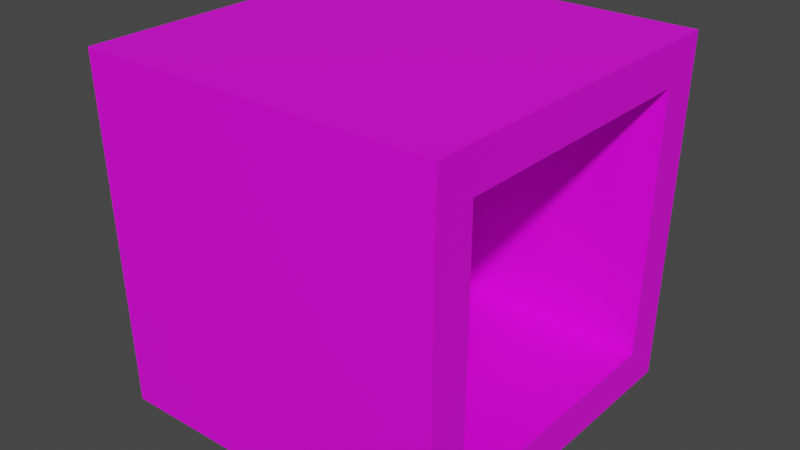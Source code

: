 # Source: shelf.blend  (saved by Blender 3.1.7; exported with 4.5.12 LTS)
import bpy
from mathutils import Matrix  # noqa: F401  (used for matrix-valued properties, if any)

bpy.ops.wm.read_factory_settings(use_empty=True)
scene = bpy.context.scene
scene.name = 'Scene'

# ---- collections
col_collection = bpy.data.collections.new('Collection'); scene.collection.children.link(col_collection)

# ---- images (referenced by path relative to the original .blend; pixels are not part of the script)
import os
ASSET_DIR = os.environ.get("B2B_ASSET_DIR", "")  # directory of the original .blend (textures are referenced by path, not embedded)
HERE = os.path.dirname(os.path.abspath(__file__))  # packed textures are extracted next to this script under _unpacked/

def load_image(name, relpath, width, height, colorspace="sRGB"):
    """Load a texture the original file referenced (path relative to the .blend, or extracted next to this script)."""
    p = next((c for c in (os.path.join(HERE, relpath), os.path.join(ASSET_DIR, relpath)) if relpath and os.path.exists(c)), "")
    if p:
        img = bpy.data.images.load(p, check_existing=True)
        img.name = name
    else:  # same state as the original file: an image datablock whose file is absent (Cycles renders it pink)
        img = bpy.data.images.new(name, width, height)
        img.source = "FILE"
        img.filepath = "//" + (relpath or name)
    img.colorspace_settings.name = colorspace
    return img
img_black_png_001 = load_image('black.png.001', 'black.png', 1024, 1024, 'sRGB')

# ---- materials (node trees are filled in below, after node groups)
mat_material = bpy.data.materials.new('Material')
mat_material.use_transparent_shadow = False

# ---- material node trees
mat_material.use_nodes = True; mat_material.node_tree.nodes.clear()
_N = mat_material.node_tree.nodes; _L = mat_material.node_tree.links
n0 = _N.new('ShaderNodeBsdfPrincipled'); n0.name = 'Principled BSDF'; n0.location = (10, 300)
n0.distribution = 'GGX'
n0.subsurface_method = 'RANDOM_WALK_SKIN'
n0.inputs[3].default_value = 1.45
n0.inputs[27].default_value = (0.0, 0.0, 0.0, 1.0)
n0.inputs[28].default_value = 1.0
n1 = _N.new('ShaderNodeOutputMaterial'); n1.name = 'Material Output'; n1.location = (300, 300)
n2 = _N.new('ShaderNodeTexImage'); n2.name = 'Image Texture'; n2.location = (-426, 168)
n2.image = img_black_png_001
_L.new(n0.outputs[0], n1.inputs[0])
_L.new(n2.outputs[0], n0.inputs[0])
n1.is_active_output = True

# ---- world
world_world = bpy.data.worlds.new('World'); scene.world = world_world
world_world.use_nodes = True; world_world.node_tree.nodes.clear()
_N = world_world.node_tree.nodes; _L = world_world.node_tree.links
n0 = _N.new('ShaderNodeOutputWorld'); n0.name = 'World Output'; n0.location = (300, 300)
n1 = _N.new('ShaderNodeBackground'); n1.name = 'Background'; n1.location = (10, 300)
n1.inputs[0].default_value = (0.05088, 0.05088, 0.05088, 1.0)
_L.new(n1.outputs[0], n0.inputs[0])
n0.is_active_output = True
world_world.color = (0.05088, 0.05088, 0.05088)
world_world.use_sun_shadow = False
world_world.sun_shadow_jitter_overblur = 0.0

# ---- meshes
me_cube = bpy.data.meshes.new('Cube')
me_cube.from_pydata([(-2.328, -2.328, -2.328), (-2.398, -2.398, 2.328), (-2.328, 2.328, -2.328), (-2.398, 2.398, 2.328), (2.328, -2.328, -2.328), (2.398, -2.398, 2.328), (2.328, 2.328, -2.328), (2.398, 2.398, 2.328), (2.398, 2.398, 2.328), (2.328, 2.328, -2.328), (2.328, -2.328, -2.328), (2.398, -2.398, 2.328), (2.336, 1.788, -1.78), (2.39, 1.842, 1.78), (2.39, -1.842, 1.78), (2.336, -1.788, -1.78), (-1.464, 1.842, 1.838), (-1.518, 1.788, -1.722), (-1.518, -1.788, -1.722), (-1.464, -1.842, 1.838)], [], [(0, 1, 3, 2), (2, 3, 8, 9), (14, 15, 18, 19), (10, 11, 1, 0), (2, 9, 10, 0), (8, 3, 1, 11), (7, 6, 9, 8), (6, 4, 10, 9), (5, 7, 8, 11), (4, 5, 11, 10), (6, 7, 13, 12), (7, 5, 14, 13), (5, 4, 15, 14), (4, 6, 12, 15), (17, 16, 19, 18), (15, 12, 17, 18), (13, 14, 19, 16), (12, 13, 16, 17)])
_uv = me_cube.uv_layers.new(name='UVMap')
_uv.uv.foreach_set('vector', [0.375, 0.0, 0.625, 0.0, 0.625, 0.25, 0.375, 0.25, 0.375, 0.25, 0.625, 0.25, 0.625, 0.5, 0.375, 0.5, 0.5956, 0.7213, 0.4044, 0.7208, 0.4044, 0.7208, 0.5956, 0.7213, 0.375, 0.75, 0.625, 0.75, 0.625, 1.0, 0.375, 1.0, 0.125, 0.5, 0.375, 0.5, 0.375, 0.75, 0.125, 0.75, 0.625, 0.5, 0.875, 0.5, 0.875, 0.75, 0.625, 0.75, 0.625, 0.5, 0.375, 0.5, 0.375, 0.5, 0.625, 0.5, 0.375, 0.5, 0.375, 0.75, 0.375, 0.75, 0.375, 0.5, 0.625, 0.75, 0.625, 0.5, 0.625, 0.5, 0.625, 0.75, 0.375, 0.75, 0.625, 0.75, 0.625, 0.75, 0.375, 0.75, 0.375, 0.5, 0.625, 0.5, 0.5956, 0.5287, 0.4044, 0.5292, 0.625, 0.5, 0.625, 0.75, 0.5956, 0.7213, 0.5956, 0.5287, 0.625, 0.75, 0.375, 0.75, 0.4044, 0.7208, 0.5956, 0.7213, 0.375, 0.75, 0.375, 0.5, 0.4044, 0.5292, 0.4044, 0.7208, 0.4044, 0.5292, 0.5956, 0.5287, 0.5956, 0.7213, 0.4044, 0.7208, 0.4044, 0.7208, 0.4044, 0.5292, 0.4044, 0.5292, 0.4044, 0.7208, 0.5956, 0.5287, 0.5956, 0.7213, 0.5956, 0.7213, 0.5956, 0.5287, 0.4044, 0.5292, 0.5956, 0.5287, 0.5956, 0.5287, 0.4044, 0.5292])
me_cube.materials.append(mat_material)
me_cube.use_remesh_fix_poles = True
me_cube.use_remesh_preserve_attributes = False
me_cube.update()

# ---- objects
ob_cube = bpy.data.objects.new('Cube', me_cube)

# ---- transforms, parenting, visibility, modifiers, constraints
ob_cube.location = (0.0, 0.0, 0.0)

# ---- collection membership
col_collection.objects.link(ob_cube)

# ---- scene / render settings (as saved in the file)
scene.frame_start = 1; scene.frame_end = 250; scene.frame_set(1)
scene.render.engine = 'BLENDER_EEVEE_NEXT'
scene.cycles.sampling_pattern = 'TABULATED_SOBOL'
scene.cycles.use_light_tree = False
scene.view_settings.view_transform = 'Filmic'
bpy.context.view_layer.update()

# ---- added for rendering (the .blend has no active camera and no usable light): camera, sun
cam_auto = bpy.data.cameras.new('AutoCamera')
cam_auto.lens = 50.0
cam_auto.sensor_width = 36.0
cam_auto.clip_end = 1000.0
ob_auto_camera = bpy.data.objects.new('AutoCamera', cam_auto)
scene.collection.objects.link(ob_auto_camera)
ob_auto_camera.location = (7.61169, -9.13403, 6.08935)
ob_auto_camera.rotation_euler = (1.09748, -7.21219e-08, 0.694738)
scene.camera = ob_auto_camera
light_auto_sun = bpy.data.lights.new('AutoSun', 'SUN')
light_auto_sun.energy = 3.0
light_auto_sun.angle = 0.0523599
ob_auto_sun = bpy.data.objects.new('AutoSun', light_auto_sun)
scene.collection.objects.link(ob_auto_sun)
ob_auto_sun.rotation_euler = (0.872665, 0.174533, 0.523599)
bpy.context.view_layer.update()
